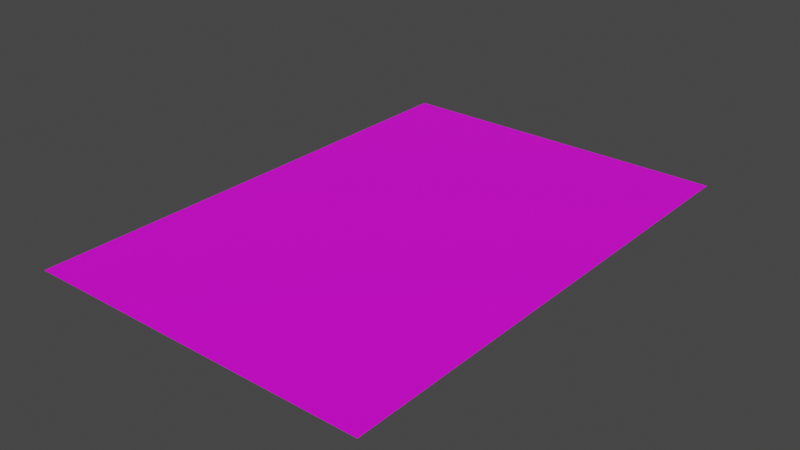 # Source: fingerPrint2.blend  (saved by Blender 3.5.10; exported with 4.5.12 LTS)
import bpy
from mathutils import Matrix  # noqa: F401  (used for matrix-valued properties, if any)

bpy.ops.wm.read_factory_settings(use_empty=True)
scene = bpy.context.scene
scene.name = 'Scene'

# ---- collections
col_collection = bpy.data.collections.new('Collection'); scene.collection.children.link(col_collection)

# ---- images (referenced by path relative to the original .blend; pixels are not part of the script)
import os
ASSET_DIR = os.environ.get("B2B_ASSET_DIR", "")  # directory of the original .blend (textures are referenced by path, not embedded)
HERE = os.path.dirname(os.path.abspath(__file__))  # packed textures are extracted next to this script under _unpacked/

def load_image(name, relpath, width, height, colorspace="sRGB"):
    """Load a texture the original file referenced (path relative to the .blend, or extracted next to this script)."""
    p = next((c for c in (os.path.join(HERE, relpath), os.path.join(ASSET_DIR, relpath)) if relpath and os.path.exists(c)), "")
    if p:
        img = bpy.data.images.load(p, check_existing=True)
        img.name = name
    else:  # same state as the original file: an image datablock whose file is absent (Cycles renders it pink)
        img = bpy.data.images.new(name, width, height)
        img.source = "FILE"
        img.filepath = "//" + (relpath or name)
    img.colorspace_settings.name = colorspace
    return img
img_fingerprint2_png = load_image('fingerPrint2.png', 'fingerPrint2.png', 1024, 1024, 'sRGB')

# ---- materials (node trees are filled in below, after node groups)
mat_material_002 = bpy.data.materials.new('Material.002')
mat_material_002.use_transparent_shadow = False

# ---- material node trees
mat_material_002.use_nodes = True; mat_material_002.node_tree.nodes.clear()
_N = mat_material_002.node_tree.nodes; _L = mat_material_002.node_tree.links
n0 = _N.new('ShaderNodeOutputMaterial'); n0.name = 'Material Output'; n0.location = (300, 300)
n1 = _N.new('ShaderNodeTexImage'); n1.name = 'Image Texture'; n1.location = (-306, 332)
n1.image = img_fingerprint2_png
n2 = _N.new('ShaderNodeBsdfPrincipled'); n2.name = 'Principled BSDF'; n2.location = (10, 300)
n2.distribution = 'GGX'
n2.subsurface_method = 'RANDOM_WALK_SKIN'
n2.inputs[3].default_value = 1.45
n2.inputs[27].default_value = (0.0, 0.0, 0.0, 1.0)
n2.inputs[28].default_value = 1.0
_L.new(n2.outputs[0], n0.inputs[0])
_L.new(n1.outputs[0], n2.inputs[0])
n0.is_active_output = True

# ---- world
world_world = bpy.data.worlds.new('World'); scene.world = world_world
world_world.use_nodes = True; world_world.node_tree.nodes.clear()
_N = world_world.node_tree.nodes; _L = world_world.node_tree.links
n0 = _N.new('ShaderNodeOutputWorld'); n0.name = 'World Output'; n0.location = (300, 300)
n1 = _N.new('ShaderNodeBackground'); n1.name = 'Background'; n1.location = (10, 300)
n1.inputs[0].default_value = (0.05088, 0.05088, 0.05088, 1.0)
_L.new(n1.outputs[0], n0.inputs[0])
n0.is_active_output = True
world_world.color = (0.05088, 0.05088, 0.05088)
world_world.use_sun_shadow = False
world_world.sun_shadow_jitter_overblur = 0.0

# ---- meshes
me_plane_187 = bpy.data.meshes.new('Plane.187')
me_plane_187.from_pydata([(-0.6799, -0.6897, -1.945e-08), (-0.2266, -0.6897, -1.945e-08), (-0.2266, -0.3768, -1.945e-08), (-0.6799, -0.3768, -1.945e-08)], [], [(0, 1, 2, 3)])
_uv = me_plane_187.uv_layers.new(name='UVMap')
_uv.uv.foreach_set('vector', [0.2181, 0.1473, 0.406, 0.1473, 0.406, 0.3055, 0.2181, 0.3055])
me_plane_187.materials.append(mat_material_002)
me_plane_187.update()
me_plane_188 = bpy.data.meshes.new('Plane.188')
me_plane_188.from_pydata([(0.6799, -0.6897, -1.945e-08), (0.2266, -0.6897, -1.945e-08), (0.6799, -0.3768, -1.945e-08), (0.2266, -0.3768, -1.945e-08)], [], [(1, 0, 2, 3)])
_uv = me_plane_188.uv_layers.new(name='UVMap')
_uv.uv.foreach_set('vector', [0.594, 0.1473, 0.7819, 0.1473, 0.7819, 0.3055, 0.594, 0.3055])
me_plane_188.materials.append(mat_material_002)
me_plane_188.update()
me_plane_189 = bpy.data.meshes.new('Plane.189')
me_plane_189.from_pydata([(-0.6799, 0.8751, -1.945e-08), (-0.2266, 0.8751, -1.945e-08), (-0.6799, 0.5621, -1.945e-08), (-0.2266, 0.5621, -1.945e-08)], [], [(2, 3, 1, 0)])
_uv = me_plane_189.uv_layers.new(name='UVMap')
_uv.uv.foreach_set('vector', [0.2181, 0.7801, 0.406, 0.7801, 0.406, 0.9383, 0.2181, 0.9383])
me_plane_189.materials.append(mat_material_002)
me_plane_189.update()
me_plane_190 = bpy.data.meshes.new('Plane.190')
me_plane_190.from_pydata([(0.6799, 0.8751, -1.945e-08), (0.6799, 0.5621, -1.945e-08), (0.2266, 0.8751, -1.945e-08), (0.2266, 0.5621, -1.945e-08)], [], [(3, 1, 0, 2)])
_uv = me_plane_190.uv_layers.new(name='UVMap')
_uv.uv.foreach_set('vector', [0.594, 0.7801, 0.7819, 0.7801, 0.7819, 0.9383, 0.594, 0.9383])
me_plane_190.materials.append(mat_material_002)
me_plane_190.update()
me_plane_191 = bpy.data.meshes.new('Plane.191')
me_plane_191.from_pydata([(-0.2266, -0.6897, -1.945e-08), (0.2266, -0.6897, -1.945e-08), (-0.2266, -0.3768, -1.945e-08), (0.2266, -0.3768, -1.945e-08)], [], [(0, 1, 3, 2)])
_uv = me_plane_191.uv_layers.new(name='UVMap')
_uv.uv.foreach_set('vector', [0.406, 0.1473, 0.594, 0.1473, 0.594, 0.3055, 0.406, 0.3055])
me_plane_191.materials.append(mat_material_002)
me_plane_191.update()
me_plane_192 = bpy.data.meshes.new('Plane.192')
me_plane_192.from_pydata([(0.2266, 0.8751, -1.945e-08), (-0.2266, 0.8751, -1.945e-08), (0.2266, 0.5621, -1.945e-08), (-0.2266, 0.5621, -1.945e-08)], [], [(3, 2, 0, 1)])
_uv = me_plane_192.uv_layers.new(name='UVMap')
_uv.uv.foreach_set('vector', [0.406, 0.7801, 0.594, 0.7801, 0.594, 0.9383, 0.406, 0.9383])
me_plane_192.materials.append(mat_material_002)
me_plane_192.update()
me_plane_193 = bpy.data.meshes.new('Plane.193')
me_plane_193.from_pydata([(-0.6799, 0.5621, -1.945e-08), (-0.6799, 0.2492, -1.945e-08), (-0.2266, 0.5621, -1.945e-08), (-0.2266, 0.2492, -1.945e-08)], [], [(1, 3, 2, 0)])
_uv = me_plane_193.uv_layers.new(name='UVMap')
_uv.uv.foreach_set('vector', [0.2181, 0.6219, 0.406, 0.6219, 0.406, 0.7801, 0.2181, 0.7801])
me_plane_193.materials.append(mat_material_002)
me_plane_193.update()
me_plane_194 = bpy.data.meshes.new('Plane.194')
me_plane_194.from_pydata([(-0.6799, 0.2492, -1.945e-08), (-0.6799, -0.06381, -1.945e-08), (-0.2266, 0.2492, -1.945e-08), (-0.2266, -0.06381, -1.945e-08)], [], [(1, 3, 2, 0)])
_uv = me_plane_194.uv_layers.new(name='UVMap')
_uv.uv.foreach_set('vector', [0.2181, 0.4637, 0.406, 0.4637, 0.406, 0.6219, 0.2181, 0.6219])
me_plane_194.materials.append(mat_material_002)
me_plane_194.update()
me_plane_195 = bpy.data.meshes.new('Plane.195')
me_plane_195.from_pydata([(-0.6799, -0.06381, -1.945e-08), (-0.6799, -0.3768, -1.945e-08), (-0.2266, -0.06381, -1.945e-08), (-0.2266, -0.3768, -1.945e-08)], [], [(1, 3, 2, 0)])
_uv = me_plane_195.uv_layers.new(name='UVMap')
_uv.uv.foreach_set('vector', [0.2181, 0.3055, 0.406, 0.3055, 0.406, 0.4637, 0.2181, 0.4637])
me_plane_195.materials.append(mat_material_002)
me_plane_195.update()
me_plane_196 = bpy.data.meshes.new('Plane.196')
me_plane_196.from_pydata([(0.6799, -0.3768, -1.945e-08), (0.6799, -0.06381, -1.945e-08), (0.2266, -0.3768, -1.945e-08), (0.2266, -0.06381, -1.945e-08)], [], [(2, 0, 1, 3)])
_uv = me_plane_196.uv_layers.new(name='UVMap')
_uv.uv.foreach_set('vector', [0.594, 0.3055, 0.7819, 0.3055, 0.7819, 0.4637, 0.594, 0.4637])
me_plane_196.materials.append(mat_material_002)
me_plane_196.update()
me_plane_197 = bpy.data.meshes.new('Plane.197')
me_plane_197.from_pydata([(0.6799, -0.06381, -1.945e-08), (0.6799, 0.2492, -1.945e-08), (0.2266, -0.06381, -1.945e-08), (0.2266, 0.2492, -1.945e-08)], [], [(2, 0, 1, 3)])
_uv = me_plane_197.uv_layers.new(name='UVMap')
_uv.uv.foreach_set('vector', [0.594, 0.4637, 0.7819, 0.4637, 0.7819, 0.6219, 0.594, 0.6219])
me_plane_197.materials.append(mat_material_002)
me_plane_197.update()
me_plane_198 = bpy.data.meshes.new('Plane.198')
me_plane_198.from_pydata([(0.6799, 0.2492, -1.945e-08), (0.6799, 0.5621, -1.945e-08), (0.2266, 0.2492, -1.945e-08), (0.2266, 0.5621, -1.945e-08)], [], [(2, 0, 1, 3)])
_uv = me_plane_198.uv_layers.new(name='UVMap')
_uv.uv.foreach_set('vector', [0.594, 0.6219, 0.7819, 0.6219, 0.7819, 0.7801, 0.594, 0.7801])
me_plane_198.materials.append(mat_material_002)
me_plane_198.update()
me_plane_199 = bpy.data.meshes.new('Plane.199')
me_plane_199.from_pydata([(-0.2266, 0.5621, -1.945e-08), (-0.2266, 0.2492, -1.945e-08), (0.2266, 0.5621, -1.945e-08), (0.2266, 0.2492, -1.945e-08)], [], [(1, 3, 2, 0)])
_uv = me_plane_199.uv_layers.new(name='UVMap')
_uv.uv.foreach_set('vector', [0.406, 0.6219, 0.594, 0.6219, 0.594, 0.7801, 0.406, 0.7801])
me_plane_199.materials.append(mat_material_002)
me_plane_199.update()
me_plane_200 = bpy.data.meshes.new('Plane.200')
me_plane_200.from_pydata([(-0.2266, -0.3768, -1.945e-08), (-0.2266, -0.06381, -1.945e-08), (0.2266, -0.3768, -1.945e-08), (0.2266, -0.06381, -1.945e-08)], [], [(0, 2, 3, 1)])
_uv = me_plane_200.uv_layers.new(name='UVMap')
_uv.uv.foreach_set('vector', [0.406, 0.3055, 0.594, 0.3055, 0.594, 0.4637, 0.406, 0.4637])
me_plane_200.materials.append(mat_material_002)
me_plane_200.update()
me_plane_201 = bpy.data.meshes.new('Plane.201')
me_plane_201.from_pydata([(-0.2266, -0.06381, -1.945e-08), (-0.2266, 0.2492, -1.945e-08), (0.2266, -0.06381, -1.945e-08), (0.2266, 0.2492, -1.945e-08)], [], [(0, 2, 3, 1)])
_uv = me_plane_201.uv_layers.new(name='UVMap')
_uv.uv.foreach_set('vector', [0.406, 0.4637, 0.594, 0.4637, 0.594, 0.6219, 0.406, 0.6219])
me_plane_201.materials.append(mat_material_002)
me_plane_201.update()

# ---- objects
ob_plane_015 = bpy.data.objects.new('Plane.015', me_plane_187)
ob_plane_001 = bpy.data.objects.new('Plane.001', me_plane_188)
ob_plane_002 = bpy.data.objects.new('Plane.002', me_plane_189)
ob_plane_003 = bpy.data.objects.new('Plane.003', me_plane_190)
ob_plane_004 = bpy.data.objects.new('Plane.004', me_plane_191)
ob_plane_005 = bpy.data.objects.new('Plane.005', me_plane_192)
ob_plane_006 = bpy.data.objects.new('Plane.006', me_plane_193)
ob_plane_007 = bpy.data.objects.new('Plane.007', me_plane_194)
ob_plane_008 = bpy.data.objects.new('Plane.008', me_plane_195)
ob_plane_009 = bpy.data.objects.new('Plane.009', me_plane_196)
ob_plane_010 = bpy.data.objects.new('Plane.010', me_plane_197)
ob_plane_011 = bpy.data.objects.new('Plane.011', me_plane_198)
ob_plane_012 = bpy.data.objects.new('Plane.012', me_plane_199)
ob_plane_013 = bpy.data.objects.new('Plane.013', me_plane_200)
ob_plane_014 = bpy.data.objects.new('Plane.014', me_plane_201)

# ---- transforms, parenting, visibility, modifiers, constraints
ob_plane_015.location = (0.0, 0.0, 0.3042)
ob_plane_015.scale = (0.7937, 1.0, 1.0)
ob_plane_001.location = (0.0, 0.0, 0.3042)
ob_plane_001.scale = (0.7937, 1.0, 1.0)
ob_plane_002.location = (0.0, 0.0, 0.3042)
ob_plane_002.scale = (0.7937, 1.0, 1.0)
ob_plane_003.location = (0.0, 0.0, 0.3042)
ob_plane_003.scale = (0.7937, 1.0, 1.0)
ob_plane_004.location = (0.0, 0.0, 0.3042)
ob_plane_004.scale = (0.7937, 1.0, 1.0)
ob_plane_005.location = (0.0, 0.0, 0.3042)
ob_plane_005.scale = (0.7937, 1.0, 1.0)
ob_plane_006.location = (0.0, 0.0, 0.3042)
ob_plane_006.scale = (0.7937, 1.0, 1.0)
ob_plane_007.location = (0.0, 0.0, 0.3042)
ob_plane_007.scale = (0.7937, 1.0, 1.0)
ob_plane_008.location = (0.0, 0.0, 0.3042)
ob_plane_008.scale = (0.7937, 1.0, 1.0)
ob_plane_009.location = (0.0, 0.0, 0.3042)
ob_plane_009.scale = (0.7937, 1.0, 1.0)
ob_plane_010.location = (0.0, 0.0, 0.3042)
ob_plane_010.scale = (0.7937, 1.0, 1.0)
ob_plane_011.location = (0.0, 0.0, 0.3042)
ob_plane_011.scale = (0.7937, 1.0, 1.0)
ob_plane_012.location = (0.0, 0.0, 0.3042)
ob_plane_012.scale = (0.7937, 1.0, 1.0)
ob_plane_013.location = (0.0, 0.0, 0.3042)
ob_plane_013.scale = (0.7937, 1.0, 1.0)
ob_plane_014.location = (0.0, 0.0, 0.3042)
ob_plane_014.scale = (0.7937, 1.0, 1.0)

# ---- collection membership
col_collection.objects.link(ob_plane_015)
col_collection.objects.link(ob_plane_001)
col_collection.objects.link(ob_plane_002)
col_collection.objects.link(ob_plane_003)
col_collection.objects.link(ob_plane_004)
col_collection.objects.link(ob_plane_005)
col_collection.objects.link(ob_plane_006)
col_collection.objects.link(ob_plane_007)
col_collection.objects.link(ob_plane_008)
col_collection.objects.link(ob_plane_009)
col_collection.objects.link(ob_plane_010)
col_collection.objects.link(ob_plane_011)
col_collection.objects.link(ob_plane_012)
col_collection.objects.link(ob_plane_013)
col_collection.objects.link(ob_plane_014)

# ---- scene / render settings (as saved in the file)
scene.frame_start = 1; scene.frame_end = 250; scene.frame_set(1)
scene.render.engine = 'BLENDER_EEVEE_NEXT'
scene.cycles.sampling_pattern = 'TABULATED_SOBOL'
scene.view_settings.view_transform = 'Filmic'
bpy.context.view_layer.update()

# ---- added for rendering (the .blend has no active camera and no usable light): camera, sun
cam_auto = bpy.data.cameras.new('AutoCamera')
cam_auto.lens = 50.0
cam_auto.sensor_width = 36.0
cam_auto.clip_end = 1000.0
ob_auto_camera = bpy.data.objects.new('AutoCamera', cam_auto)
scene.collection.objects.link(ob_auto_camera)
ob_auto_camera.location = (1.75877, -2.01785, 1.7112)
ob_auto_camera.rotation_euler = (1.09748, -7.21219e-08, 0.694738)
scene.camera = ob_auto_camera
light_auto_sun = bpy.data.lights.new('AutoSun', 'SUN')
light_auto_sun.energy = 3.0
light_auto_sun.angle = 0.0523599
ob_auto_sun = bpy.data.objects.new('AutoSun', light_auto_sun)
scene.collection.objects.link(ob_auto_sun)
ob_auto_sun.rotation_euler = (0.872665, 0.174533, 0.523599)
bpy.context.view_layer.update()
